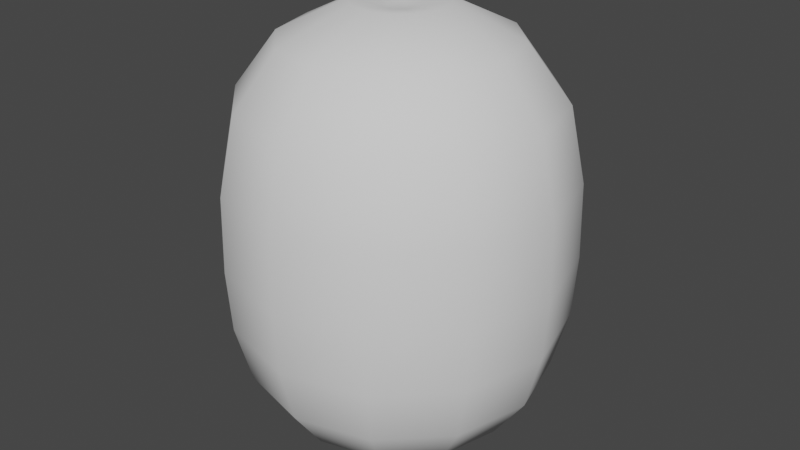 # Source: WATERMELON.blend  (saved by Blender 2.82.7; exported with 4.5.12 LTS)
import bpy
from mathutils import Matrix  # noqa: F401  (used for matrix-valued properties, if any)

bpy.ops.wm.read_factory_settings(use_empty=True)
scene = bpy.context.scene
scene.name = 'Scene'

# ---- collections
col_collection = bpy.data.collections.new('Collection'); scene.collection.children.link(col_collection)

# ---- world
world_world = bpy.data.worlds.new('World'); scene.world = world_world
world_world.use_nodes = True; world_world.node_tree.nodes.clear()
_N = world_world.node_tree.nodes; _L = world_world.node_tree.links
n0 = _N.new('ShaderNodeOutputWorld'); n0.name = 'World Output'; n0.location = (300, 300)
n1 = _N.new('ShaderNodeBackground'); n1.name = 'Background'; n1.location = (10, 300)
n1.inputs[0].default_value = (0.05088, 0.05088, 0.05088, 1.0)
_L.new(n1.outputs[0], n0.inputs[0])
n0.is_active_output = True
world_world.color = (0.05088, 0.05088, 0.05088)
world_world.use_sun_shadow = False
world_world.sun_shadow_jitter_overblur = 0.0

# ---- meshes
me_cylinder = bpy.data.meshes.new('Cylinder')
me_cylinder.from_pydata([(0.0, 1.0, 0.005641), (-9.908e-11, 0.99, 0.4501), (0.5, 0.866, 0.005641), (0.495, 0.8574, 0.4501), (0.866, 0.5, 0.005641), (0.8574, 0.495, 0.4501), (1.0, -4.371e-08, 0.005641), (0.99, -4.466e-08, 0.4501), (0.866, -0.5, 0.005641), (0.8574, -0.495, 0.4501), (0.5, -0.866, 0.005641), (0.495, -0.8574, 0.4501), (1.51e-07, -1.0, 0.005641), (1.494e-07, -0.99, 0.4501), (-0.5, -0.866, 0.005641), (-0.495, -0.8574, 0.4501), (-0.866, -0.5, 0.005641), (-0.8574, -0.495, 0.4501), (-1.0, -4.649e-07, 0.005641), (-0.99, -4.617e-07, 0.4501), (-0.866, 0.5, 0.005641), (-0.8574, 0.495, 0.4501), (-0.5, 0.866, 0.005641), (-0.495, 0.8574, 0.4501), (0.4504, 0.7801, 0.8877), (-9.726e-09, 0.9008, 0.8877), (0.7801, 0.4504, 0.8877), (0.9008, -5.362e-08, 0.8877), (0.7801, -0.4504, 0.8877), (0.4504, -0.7801, 0.8877), (1.263e-07, -0.9008, 0.8877), (-0.4504, -0.7801, 0.8877), (-0.7801, -0.4504, 0.8877), (-0.9008, -4.33e-07, 0.8877), (-0.7801, 0.4504, 0.8877), (-0.4504, 0.7801, 0.8877), (0.3305, 0.5725, 1.21), (-6.222e-09, 0.6611, 1.21), (0.5725, 0.3305, 1.21), (0.6611, -7.636e-08, 1.21), (0.5725, -0.3305, 1.21), (0.3305, -0.5725, 1.21), (9.359e-08, -0.6611, 1.21), (-0.3305, -0.5725, 1.21), (-0.5725, -0.3305, 1.21), (-0.6611, -3.548e-07, 1.21), (-0.5725, 0.3305, 1.21), (-0.3305, 0.5725, 1.21), (0.1339, 0.232, 1.402), (-1.528e-08, 0.2679, 1.402), (0.232, 0.1339, 1.402), (0.2679, -1.196e-07, 1.402), (0.232, -0.1339, 1.402), (0.1339, -0.232, 1.402), (2.517e-08, -0.2679, 1.402), (-0.1339, -0.232, 1.402), (-0.232, -0.1339, 1.402), (-0.2679, -2.324e-07, 1.402), (-0.232, 0.1339, 1.402), (-0.1339, 0.232, 1.402), (0.03642, 0.06309, 1.369), (-2.269e-08, 0.07285, 1.369), (0.06309, 0.03642, 1.369), (0.07285, -1.383e-07, 1.369), (0.06309, -0.03642, 1.369), (0.03642, -0.06309, 1.369), (-1.169e-08, -0.07285, 1.369), (-0.03642, -0.06309, 1.369), (-0.06309, -0.03642, 1.369), (-0.07285, -1.69e-07, 1.369), (-0.06309, 0.03642, 1.369), (-0.03642, 0.06309, 1.369), (-2.464e-10, 0.9752, -0.359), (0.4876, 0.8445, -0.359), (0.8445, 0.4876, -0.359), (0.9752, -4.608e-08, -0.359), (0.8445, -0.4876, -0.359), (0.4876, -0.8445, -0.359), (1.47e-07, -0.9752, -0.359), (-0.4876, -0.8445, -0.359), (-0.8445, -0.4876, -0.359), (-0.9752, -4.568e-07, -0.359), (-0.8445, 0.4876, -0.359), (-0.4876, 0.8445, -0.359), (-6.146e-09, 0.8837, -0.7008), (0.4419, 0.7653, -0.7008), (0.7653, 0.4419, -0.7008), (0.8837, -5.615e-08, -0.7008), (0.7653, -0.4419, -0.7008), (0.4419, -0.7653, -0.7008), (1.273e-07, -0.8837, -0.7008), (-0.4419, -0.7653, -0.7008), (-0.7653, -0.4419, -0.7008), (-0.8837, -4.284e-07, -0.7008), (-0.7653, 0.4419, -0.7008), (-0.4419, 0.7653, -0.7008), (-1.179e-08, 0.6929, -0.9697), (0.3464, 0.6, -0.9697), (0.6, 0.3464, -0.9697), (0.6929, -7.513e-08, -0.9697), (0.6, -0.3464, -0.9697), (0.3464, -0.6, -0.9697), (9.283e-08, -0.6929, -0.9697), (-0.3464, -0.6, -0.9697), (-0.6, -0.3464, -0.9697), (-0.6929, -3.67e-07, -0.9697), (-0.6, 0.3464, -0.9697), (-0.3464, 0.6, -0.9697), (-1.253e-08, 0.3046, -1.166), (0.1523, 0.2638, -1.166), (0.2638, 0.1523, -1.166), (0.3046, -1.11e-07, -1.166), (0.2638, -0.1523, -1.166), (0.1523, -0.2638, -1.166), (3.345e-08, -0.3046, -1.166), (-0.1523, -0.2638, -1.166), (-0.2638, -0.1523, -1.166), (-0.3046, -2.393e-07, -1.166), (-0.2638, 0.1523, -1.166), (-0.1523, 0.2638, -1.166), (-1.339e-08, 0.07193, -1.152), (0.03597, 0.0623, -1.152), (0.0623, 0.03597, -1.152), (0.07193, -1.395e-07, -1.152), (0.0623, -0.03597, -1.152), (0.03597, -0.0623, -1.152), (-2.525e-09, -0.07194, -1.152), (-0.03597, -0.0623, -1.152), (-0.0623, -0.03597, -1.152), (-0.07193, -1.698e-07, -1.152), (-0.0623, 0.03597, -1.152), (-0.03597, 0.0623, -1.152)], [], [(0, 1, 3, 2), (2, 3, 5, 4), (4, 5, 7, 6), (6, 7, 9, 8), (8, 9, 11, 10), (10, 11, 13, 12), (12, 13, 15, 14), (14, 15, 17, 16), (16, 17, 19, 18), (18, 19, 21, 20), (7, 5, 26, 27), (20, 21, 23, 22), (22, 23, 1, 0), (16, 18, 81, 80), (31, 30, 42, 43), (23, 21, 34, 35), (5, 3, 24, 26), (21, 19, 33, 34), (19, 17, 32, 33), (17, 15, 31, 32), (15, 13, 30, 31), (13, 11, 29, 30), (11, 9, 28, 29), (9, 7, 27, 28), (1, 23, 35, 25), (3, 1, 25, 24), (43, 42, 54, 55), (28, 27, 39, 40), (35, 34, 46, 47), (24, 25, 37, 36), (32, 31, 43, 44), (29, 28, 40, 41), (25, 35, 47, 37), (26, 24, 36, 38), (33, 32, 44, 45), (30, 29, 41, 42), (27, 26, 38, 39), (34, 33, 45, 46), (58, 57, 69, 70), (40, 39, 51, 52), (47, 46, 58, 59), (36, 37, 49, 48), (44, 43, 55, 56), (41, 40, 52, 53), (37, 47, 59, 49), (38, 36, 48, 50), (45, 44, 56, 57), (42, 41, 53, 54), (39, 38, 50, 51), (46, 45, 57, 58), (60, 61, 71, 70, 69, 68, 67, 66, 65, 64, 63, 62), (55, 54, 66, 67), (52, 51, 63, 64), (59, 58, 70, 71), (48, 49, 61, 60), (56, 55, 67, 68), (53, 52, 64, 65), (49, 59, 71, 61), (50, 48, 60, 62), (57, 56, 68, 69), (54, 53, 65, 66), (51, 50, 62, 63), (74, 75, 87, 86), (14, 16, 80, 79), (12, 14, 79, 78), (10, 12, 78, 77), (8, 10, 77, 76), (6, 8, 76, 75), (22, 0, 72, 83), (0, 2, 73, 72), (4, 6, 75, 74), (20, 22, 83, 82), (2, 4, 74, 73), (18, 20, 82, 81), (89, 90, 102, 101), (81, 82, 94, 93), (78, 79, 91, 90), (75, 76, 88, 87), (82, 83, 95, 94), (72, 73, 85, 84), (79, 80, 92, 91), (76, 77, 89, 88), (83, 72, 84, 95), (73, 74, 86, 85), (80, 81, 93, 92), (77, 78, 90, 89), (101, 102, 114, 113), (86, 87, 99, 98), (93, 94, 106, 105), (90, 91, 103, 102), (87, 88, 100, 99), (94, 95, 107, 106), (84, 85, 97, 96), (91, 92, 104, 103), (88, 89, 101, 100), (95, 84, 96, 107), (85, 86, 98, 97), (92, 93, 105, 104), (116, 117, 129, 128), (98, 99, 111, 110), (105, 106, 118, 117), (102, 103, 115, 114), (99, 100, 112, 111), (106, 107, 119, 118), (96, 97, 109, 108), (103, 104, 116, 115), (100, 101, 113, 112), (107, 96, 108, 119), (97, 98, 110, 109), (104, 105, 117, 116), (120, 121, 122, 123, 124, 125, 126, 127, 128, 129, 130, 131), (113, 114, 126, 125), (110, 111, 123, 122), (117, 118, 130, 129), (114, 115, 127, 126), (111, 112, 124, 123), (118, 119, 131, 130), (108, 109, 121, 120), (115, 116, 128, 127), (112, 113, 125, 124), (119, 108, 120, 131), (109, 110, 122, 121)])
me_cylinder.polygons.foreach_set('use_smooth', [True] * 122)
_uv = me_cylinder.uv_layers.new(name='UVMap')
_uv.uv.foreach_set('vector', [0.01492, 0.3261, 0.01979, 0.2215, 0.1263, 0.2446, 0.1191, 0.3226, 0.1191, 0.3226, 0.1263, 0.2446, 0.2085, 0.2564, 0.2037, 0.3224, 0.2037, 0.3224, 0.2085, 0.2564, 0.2821, 0.2614, 0.2791, 0.3239, 0.2791, 0.3239, 0.2821, 0.2614, 0.356, 0.2609, 0.3545, 0.3272, 0.3545, 0.3272, 0.356, 0.2609, 0.4392, 0.2542, 0.4397, 0.3331, 0.4397, 0.3331, 0.4392, 0.2542, 0.5417, 0.2379, 0.5503, 0.3436, 0.4584, 0.721, 0.4603, 0.6164, 0.5674, 0.6365, 0.5623, 0.7146, 0.5623, 0.7146, 0.5674, 0.6365, 0.6497, 0.6461, 0.6468, 0.712, 0.6468, 0.712, 0.6497, 0.6461, 0.7233, 0.6489, 0.7221, 0.7114, 0.7221, 0.7114, 0.7233, 0.6489, 0.7971, 0.6463, 0.7975, 0.7126, 0.2821, 0.2614, 0.2085, 0.2564, 0.2174, 0.1918, 0.2827, 0.1994, 0.7975, 0.7126, 0.7971, 0.6463, 0.8799, 0.6373, 0.8827, 0.7161, 0.8827, 0.7161, 0.8799, 0.6373, 0.9818, 0.6182, 0.9934, 0.7234, 0.6468, 0.712, 0.7221, 0.7114, 0.7224, 0.7629, 0.6504, 0.7663, 0.5861, 0.5614, 0.5014, 0.5176, 0.5664, 0.4519, 0.6174, 0.4993, 0.8799, 0.6373, 0.7971, 0.6463, 0.7879, 0.5812, 0.86, 0.562, 0.2085, 0.2564, 0.1263, 0.2446, 0.1472, 0.1699, 0.2174, 0.1918, 0.7971, 0.6463, 0.7233, 0.6489, 0.7222, 0.587, 0.7879, 0.5812, 0.7233, 0.6489, 0.6497, 0.6461, 0.6568, 0.5813, 0.7222, 0.587, 0.6497, 0.6461, 0.5674, 0.6365, 0.5861, 0.5614, 0.6568, 0.5813, 0.5674, 0.6365, 0.4603, 0.6164, 0.5014, 0.5176, 0.5861, 0.5614, 0.5417, 0.2379, 0.4392, 0.2542, 0.4214, 0.1783, 0.5094, 0.1395, 0.4392, 0.2542, 0.356, 0.2609, 0.3487, 0.1955, 0.4214, 0.1783, 0.356, 0.2609, 0.2821, 0.2614, 0.2827, 0.1994, 0.3487, 0.1955, 0.9818, 0.6182, 0.8799, 0.6373, 0.86, 0.562, 0.9469, 0.5208, 0.1263, 0.2446, 0.01979, 0.2215, 0.06369, 0.1237, 0.1472, 0.1699, 0.6174, 0.4993, 0.5664, 0.4519, 0.6549, 0.4106, 0.6714, 0.4355, 0.3487, 0.1955, 0.2827, 0.1994, 0.2834, 0.1415, 0.3357, 0.1354, 0.86, 0.562, 0.7879, 0.5812, 0.7733, 0.5217, 0.827, 0.4975, 0.1472, 0.1699, 0.06369, 0.1237, 0.1305, 0.05974, 0.1803, 0.1086, 0.6568, 0.5813, 0.5861, 0.5614, 0.6174, 0.4993, 0.6696, 0.5225, 0.4214, 0.1783, 0.3487, 0.1955, 0.3357, 0.1354, 0.3901, 0.1127, 0.9469, 0.5208, 0.86, 0.562, 0.827, 0.4975, 0.8823, 0.4476, 0.2174, 0.1918, 0.1472, 0.1699, 0.1803, 0.1086, 0.2319, 0.1333, 0.7222, 0.587, 0.6568, 0.5813, 0.6696, 0.5225, 0.7213, 0.5292, 0.5094, 0.1395, 0.4214, 0.1783, 0.3901, 0.1127, 0.4469, 0.06439, 0.2827, 0.1994, 0.2174, 0.1918, 0.2319, 0.1333, 0.2834, 0.1415, 0.7879, 0.5812, 0.7222, 0.587, 0.7213, 0.5292, 0.7733, 0.5217, 0.7458, 0.4474, 0.7204, 0.4535, 0.7184, 0.4115, 0.7264, 0.4091, 0.3357, 0.1354, 0.2834, 0.1415, 0.2846, 0.0657, 0.3103, 0.06029, 0.827, 0.4975, 0.7733, 0.5217, 0.7458, 0.4474, 0.7684, 0.4309, 0.1803, 0.1086, 0.1305, 0.05974, 0.2203, 0.02094, 0.2362, 0.04634, 0.6696, 0.5225, 0.6174, 0.4993, 0.6714, 0.4355, 0.6947, 0.4497, 0.3901, 0.1127, 0.3357, 0.1354, 0.3103, 0.06029, 0.3334, 0.04445, 0.8823, 0.4476, 0.827, 0.4975, 0.7684, 0.4309, 0.7842, 0.4031, 0.2319, 0.1333, 0.1803, 0.1086, 0.2362, 0.04634, 0.2591, 0.06115, 0.7213, 0.5292, 0.6696, 0.5225, 0.6947, 0.4497, 0.7204, 0.4535, 0.4469, 0.06439, 0.3901, 0.1127, 0.3334, 0.04445, 0.3499, 0.01707, 0.2834, 0.1415, 0.2319, 0.1333, 0.2591, 0.06115, 0.2846, 0.0657, 0.7733, 0.5217, 0.7213, 0.5292, 0.7204, 0.4535, 0.7458, 0.4474, 0.07067, 0.9411, 0.0676, 0.9358, 0.0676, 0.9297, 0.07067, 0.9244, 0.07597, 0.9213, 0.0821, 0.9213, 0.0874, 0.9244, 0.09046, 0.9297, 0.09046, 0.9358, 0.0874, 0.9411, 0.0821, 0.9442, 0.07597, 0.9442, 0.6714, 0.4355, 0.6549, 0.4106, 0.6986, 0.3985, 0.7029, 0.406, 0.3103, 0.06029, 0.2846, 0.0657, 0.2838, 0.02365, 0.2919, 0.02142, 0.7684, 0.4309, 0.7458, 0.4474, 0.7264, 0.4091, 0.7328, 0.4035, 0.2362, 0.04634, 0.2203, 0.02094, 0.2644, 0.01005, 0.2685, 0.01764, 0.6947, 0.4497, 0.6714, 0.4355, 0.7029, 0.406, 0.7101, 0.4105, 0.3334, 0.04445, 0.3103, 0.06029, 0.2919, 0.02142, 0.2985, 0.01596, 0.7842, 0.4031, 0.7684, 0.4309, 0.7328, 0.4035, 0.7363, 0.3953, 0.2591, 0.06115, 0.2362, 0.04634, 0.2685, 0.01764, 0.2756, 0.02238, 0.7204, 0.4535, 0.6947, 0.4497, 0.7101, 0.4105, 0.7184, 0.4115, 0.3499, 0.01707, 0.3334, 0.04445, 0.2985, 0.01596, 0.3022, 0.007927, 0.2846, 0.0657, 0.2591, 0.06115, 0.2756, 0.02238, 0.2838, 0.02365, 0.2058, 0.3768, 0.2779, 0.3754, 0.2771, 0.4246, 0.2123, 0.4285, 0.5623, 0.7146, 0.6468, 0.712, 0.6504, 0.7663, 0.5703, 0.7782, 0.4584, 0.721, 0.5623, 0.7146, 0.5703, 0.7782, 0.4714, 0.8029, 0.4397, 0.3331, 0.5503, 0.3436, 0.5299, 0.4296, 0.4295, 0.3974, 0.3545, 0.3272, 0.4397, 0.3331, 0.4295, 0.3974, 0.3497, 0.3815, 0.2791, 0.3239, 0.3545, 0.3272, 0.3497, 0.3815, 0.2779, 0.3754, 0.8827, 0.7161, 0.9934, 0.7234, 0.9754, 0.8099, 0.8743, 0.7805, 0.01492, 0.3261, 0.1191, 0.3226, 0.1253, 0.3865, 0.0256, 0.4084, 0.2037, 0.3224, 0.2791, 0.3239, 0.2779, 0.3754, 0.2058, 0.3768, 0.7975, 0.7126, 0.8827, 0.7161, 0.8743, 0.7805, 0.7942, 0.767, 0.1191, 0.3226, 0.2037, 0.3224, 0.2058, 0.3768, 0.1253, 0.3865, 0.7221, 0.7114, 0.7975, 0.7126, 0.7942, 0.767, 0.7224, 0.7629, 0.4098, 0.4556, 0.4898, 0.5032, 0.4349, 0.5558, 0.3823, 0.5057, 0.7224, 0.7629, 0.7942, 0.767, 0.7872, 0.8183, 0.7229, 0.812, 0.4714, 0.8029, 0.5703, 0.7782, 0.5879, 0.8372, 0.5034, 0.8788, 0.2779, 0.3754, 0.3497, 0.3815, 0.3412, 0.4327, 0.2771, 0.4246, 0.7942, 0.767, 0.8743, 0.7805, 0.8562, 0.8393, 0.7872, 0.8183, 0.0256, 0.4084, 0.1253, 0.3865, 0.1412, 0.446, 0.05545, 0.4852, 0.5703, 0.7782, 0.6504, 0.7663, 0.6583, 0.8177, 0.5879, 0.8372, 0.3497, 0.3815, 0.4295, 0.3974, 0.4098, 0.4556, 0.3412, 0.4327, 0.8743, 0.7805, 0.9754, 0.8099, 0.9374, 0.8845, 0.8562, 0.8393, 0.1253, 0.3865, 0.2058, 0.3768, 0.2123, 0.4285, 0.1412, 0.446, 0.6504, 0.7663, 0.7224, 0.7629, 0.7229, 0.812, 0.6583, 0.8177, 0.4295, 0.3974, 0.5299, 0.4296, 0.4898, 0.5032, 0.4098, 0.4556, 0.3823, 0.5057, 0.4349, 0.5558, 0.3461, 0.5955, 0.3282, 0.5668, 0.2123, 0.4285, 0.2771, 0.4246, 0.2762, 0.4718, 0.2225, 0.4774, 0.7229, 0.812, 0.7872, 0.8183, 0.7764, 0.8662, 0.7233, 0.8591, 0.5034, 0.8788, 0.5879, 0.8372, 0.6142, 0.8899, 0.5551, 0.9395, 0.2771, 0.4246, 0.3412, 0.4327, 0.3291, 0.4804, 0.2762, 0.4718, 0.7872, 0.8183, 0.8562, 0.8393, 0.8302, 0.89, 0.7764, 0.8662, 0.05545, 0.4852, 0.1412, 0.446, 0.1661, 0.4995, 0.1055, 0.5475, 0.5879, 0.8372, 0.6583, 0.8177, 0.6699, 0.8663, 0.6142, 0.8899, 0.3412, 0.4327, 0.4098, 0.4556, 0.3823, 0.5057, 0.3291, 0.4804, 0.8562, 0.8393, 0.9374, 0.8845, 0.8842, 0.9385, 0.8302, 0.89, 0.1412, 0.446, 0.2123, 0.4285, 0.2225, 0.4774, 0.1661, 0.4995, 0.6583, 0.8177, 0.7229, 0.812, 0.7233, 0.8591, 0.6699, 0.8663, 0.6953, 0.9387, 0.7236, 0.9323, 0.7254, 0.9813, 0.7176, 0.9837, 0.2225, 0.4774, 0.2762, 0.4718, 0.2744, 0.545, 0.2459, 0.5506, 0.7233, 0.8591, 0.7764, 0.8662, 0.752, 0.9367, 0.7236, 0.9323, 0.5551, 0.9395, 0.6142, 0.8899, 0.6697, 0.9566, 0.6511, 0.9877, 0.2762, 0.4718, 0.3291, 0.4804, 0.3027, 0.5503, 0.2744, 0.545, 0.7764, 0.8662, 0.8302, 0.89, 0.7779, 0.9526, 0.752, 0.9367, 0.1055, 0.5475, 0.1661, 0.4995, 0.2197, 0.5678, 0.2002, 0.5985, 0.6142, 0.8899, 0.6699, 0.8663, 0.6953, 0.9387, 0.6697, 0.9566, 0.3291, 0.4804, 0.3823, 0.5057, 0.3282, 0.5668, 0.3027, 0.5503, 0.8302, 0.89, 0.8842, 0.9385, 0.7966, 0.9807, 0.7779, 0.9526, 0.1661, 0.4995, 0.2225, 0.4774, 0.2459, 0.5506, 0.2197, 0.5678, 0.6699, 0.8663, 0.7233, 0.8591, 0.7236, 0.9323, 0.6953, 0.9387, 0.03213, 0.947, 0.02608, 0.947, 0.02084, 0.944, 0.01782, 0.9387, 0.01782, 0.9327, 0.02084, 0.9274, 0.02608, 0.9244, 0.03213, 0.9244, 0.03737, 0.9274, 0.04039, 0.9327, 0.04039, 0.9387, 0.03737, 0.944, 0.3282, 0.5668, 0.3461, 0.5955, 0.2939, 0.6077, 0.2898, 0.6001, 0.2459, 0.5506, 0.2744, 0.545, 0.2748, 0.5941, 0.2669, 0.5963, 0.7236, 0.9323, 0.752, 0.9367, 0.7336, 0.9824, 0.7254, 0.9813, 0.6511, 0.9877, 0.6697, 0.9566, 0.7112, 0.9892, 0.7078, 0.9971, 0.2744, 0.545, 0.3027, 0.5503, 0.2829, 0.5954, 0.2748, 0.5941, 0.752, 0.9367, 0.7779, 0.9526, 0.7406, 0.9869, 0.7336, 0.9824, 0.2002, 0.5985, 0.2197, 0.5678, 0.2604, 0.6016, 0.2567, 0.6095, 0.6697, 0.9566, 0.6953, 0.9387, 0.7176, 0.9837, 0.7112, 0.9892, 0.3027, 0.5503, 0.3282, 0.5668, 0.2898, 0.6001, 0.2829, 0.5954, 0.7779, 0.9526, 0.7966, 0.9807, 0.7448, 0.9943, 0.7406, 0.9869, 0.2197, 0.5678, 0.2459, 0.5506, 0.2669, 0.5963, 0.2604, 0.6016])
me_cylinder.use_remesh_fix_poles = True
me_cylinder.use_remesh_preserve_attributes = False
me_cylinder.use_mirror_vertex_groups = False
me_cylinder.update()

# ---- objects
ob_cylinder = bpy.data.objects.new('Cylinder', me_cylinder)

# ---- transforms, parenting, visibility, modifiers, constraints
ob_cylinder.location = (0.0, 0.0, 0.0)
ob_cylinder.lineart.crease_threshold = 0.0

# ---- collection membership
col_collection.objects.link(ob_cylinder)

# ---- scene / render settings (as saved in the file)
scene.frame_start = 1; scene.frame_end = 250; scene.frame_set(1)
scene.render.engine = 'BLENDER_EEVEE_NEXT'
scene.cycles.use_denoising = False
scene.cycles.samples = 128
scene.cycles.sampling_pattern = 'TABULATED_SOBOL'
scene.cycles.use_adaptive_sampling = False
scene.cycles.use_light_tree = False
scene.view_settings.view_transform = 'Filmic'
bpy.context.view_layer.update()

# ---- added for rendering (the .blend has no active camera and no usable light): camera, sun
cam_auto = bpy.data.cameras.new('AutoCamera')
cam_auto.lens = 50.0
cam_auto.sensor_width = 36.0
cam_auto.clip_end = 1000.0
ob_auto_camera = bpy.data.objects.new('AutoCamera', cam_auto)
scene.collection.objects.link(ob_auto_camera)
ob_auto_camera.location = (3.53427, -4.24112, 2.94546)
ob_auto_camera.rotation_euler = (1.09748, -7.21219e-08, 0.694738)
scene.camera = ob_auto_camera
light_auto_sun = bpy.data.lights.new('AutoSun', 'SUN')
light_auto_sun.energy = 3.0
light_auto_sun.angle = 0.0523599
ob_auto_sun = bpy.data.objects.new('AutoSun', light_auto_sun)
scene.collection.objects.link(ob_auto_sun)
ob_auto_sun.rotation_euler = (0.872665, 0.174533, 0.523599)
bpy.context.view_layer.update()
